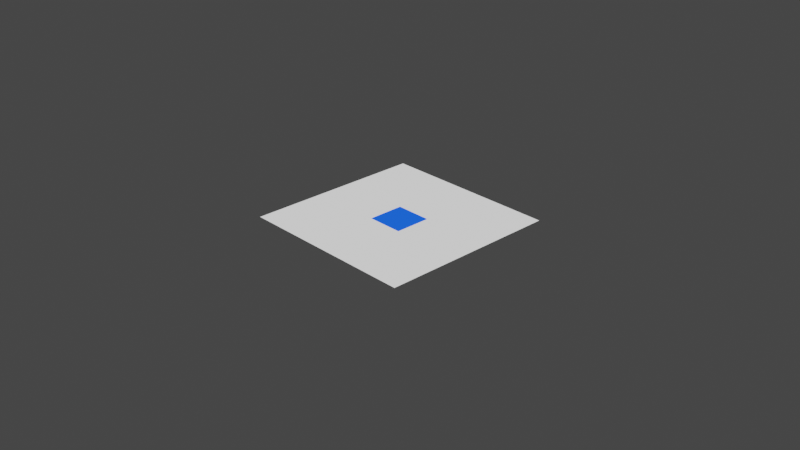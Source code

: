 # Source: procedural-texture.blend  (saved by Blender 2.91.10; exported with 4.5.12 LTS)
import bpy
from mathutils import Matrix  # noqa: F401  (used for matrix-valued properties, if any)

bpy.ops.wm.read_factory_settings(use_empty=True)
scene = bpy.context.scene
scene.name = 'Scene'

# ---- collections
col_collection = bpy.data.collections.new('Collection'); scene.collection.children.link(col_collection)

# ---- materials (node trees are filled in below, after node groups)
mat_material = bpy.data.materials.new('Material')
mat_material.alpha_threshold = 0.0
mat_material.use_transparent_shadow = False
mat_material.line_color = (0.0, 0.0, 0.0, 1.0)

# ---- material node trees
mat_material.use_nodes = True; mat_material.node_tree.nodes.clear()
_N = mat_material.node_tree.nodes; _L = mat_material.node_tree.links
n0 = _N.new('ShaderNodeTexCoord'); n0.name = 'Texture Coordinate'; n0.location = (-479, 138)
n1 = _N.new('ShaderNodeMath'); n1.name = 'Math.001'; n1.location = (73, 3)
n1.operation = 'COMPARE'
n1.inputs[1].default_value = 0.0
n1.inputs[2].default_value = 0.2
n2 = _N.new('ShaderNodeMath'); n2.name = 'Math'; n2.location = (71, 184)
n2.operation = 'COMPARE'
n2.inputs[1].default_value = 0.0
n2.inputs[2].default_value = 0.2
n3 = _N.new('ShaderNodeSeparateXYZ'); n3.name = 'Separate XYZ'; n3.location = (-175, 132)
n4 = _N.new('ShaderNodeMath'); n4.name = 'Math.002'; n4.location = (329, 117)
n4.inputs[2].default_value = 0.0
n5 = _N.new('ShaderNodeOutputMaterial'); n5.name = 'Material Output'; n5.location = (1292, 103)
n6 = _N.new('ShaderNodeMath'); n6.name = 'Math.003'; n6.location = (549, 82)
n6.operation = 'GREATER_THAN'
n6.inputs[1].default_value = 1.9
n6.inputs[2].default_value = 0.0
n7 = _N.new('ShaderNodeEmission'); n7.name = 'Emission Viewer'; n7.location = (1292, 143)
n7.label = 'Viewer'
n7.hide = True
n8 = _N.new('ShaderNodeValToRGB'); n8.name = 'ColorRamp'; n8.location = (769, 119)
while len(n8.color_ramp.elements) > 1: n8.color_ramp.elements.remove(n8.color_ramp.elements[-1])
n8.color_ramp.elements[0].position = 0.0; n8.color_ramp.elements[0].color = (0.0, 0.0, 0.0, 1.0)
_e = n8.color_ramp.elements.new(1.0); _e.color = (0.01194, 0.1033, 1.0, 1.0)
n9 = _N.new('ShaderNodeValToRGB'); n9.name = 'ColorRamp.001'; n9.location = (1019, 113)
while len(n9.color_ramp.elements) > 1: n9.color_ramp.elements.remove(n9.color_ramp.elements[-1])
n9.color_ramp.elements[0].position = 0.0; n9.color_ramp.elements[0].color = (0.8299, 0.8299, 0.8299, 1.0)
_e = n9.color_ramp.elements.new(0.09091); _e.color = (0.01194, 0.1033, 1.0, 1.0)
_L.new(n0.outputs[3], n3.inputs[0])
_L.new(n3.outputs[0], n2.inputs[0])
_L.new(n3.outputs[1], n1.inputs[0])
_L.new(n1.outputs[0], n4.inputs[1])
_L.new(n4.outputs[0], n6.inputs[0])
_L.new(n2.outputs[0], n4.inputs[0])
_L.new(n8.outputs[0], n9.inputs[0])
_L.new(n6.outputs[0], n8.inputs[0])
_L.new(n7.outputs[0], n5.inputs[0])
_L.new(n9.outputs[0], n7.inputs[0])
n5.is_active_output = True

# ---- world
world_world = bpy.data.worlds.new('World'); scene.world = world_world
world_world.use_nodes = True; world_world.node_tree.nodes.clear()
_N = world_world.node_tree.nodes; _L = world_world.node_tree.links
n0 = _N.new('ShaderNodeOutputWorld'); n0.name = 'World Output'; n0.location = (300, 300)
n1 = _N.new('ShaderNodeBackground'); n1.name = 'Background'; n1.location = (10, 300)
n1.inputs[0].default_value = (0.05088, 0.05088, 0.05088, 1.0)
_L.new(n1.outputs[0], n0.inputs[0])
n0.is_active_output = True
world_world.color = (0.05088, 0.05088, 0.05088)
world_world.use_sun_shadow = False
world_world.sun_shadow_jitter_overblur = 0.0

# ---- cameras
cam_camera = bpy.data.cameras.new('Camera')
cam_camera.clip_end = 100.0
cam_camera.ortho_scale = 7.314

# ---- lights
light_light = bpy.data.lights.new('Light', 'POINT')
light_light.transmission_factor = 0.0
light_light.energy = 1000.0
light_light.shadow_soft_size = 0.1
light_light.shadow_maximum_resolution = 0.006
light_light.use_absolute_resolution = True

# ---- meshes
me_plane = bpy.data.meshes.new('Plane')
me_plane.from_pydata([(-1.0, -1.0, 0.0), (1.0, -1.0, 0.0), (-1.0, 1.0, 0.0), (1.0, 1.0, 0.0)], [], [(0, 1, 3, 2)])
_uv = me_plane.uv_layers.new(name='UVMap')
_uv.uv.foreach_set('vector', [0.0, 0.0, 1.0, 0.0, 1.0, 1.0, 0.0, 1.0])
me_plane.materials.append(mat_material)
me_plane.use_remesh_fix_poles = True
me_plane.use_remesh_preserve_attributes = False
me_plane.use_mirror_vertex_groups = False
me_plane.update()

# ---- objects
ob_light = bpy.data.objects.new('Light', light_light)
ob_camera = bpy.data.objects.new('Camera', cam_camera)
ob_plane = bpy.data.objects.new('Plane', me_plane)

# ---- transforms, parenting, visibility, modifiers, constraints
ob_light.location = (4.076, 1.005, 5.904)
ob_light.rotation_euler = (0.6503, 0.05522, 1.866)
ob_light.lock_rotations_4d = False
ob_light.empty_display_type = 'ARROWS'
ob_light.color = (0.0, 0.0, 0.0, 0.0)
ob_light.lineart.crease_threshold = 0.0
ob_camera.location = (7.359, -6.926, 4.958)
ob_camera.rotation_euler = (1.109, 0.0, 0.8149)
ob_camera.lock_rotations_4d = False
ob_camera.empty_display_type = 'ARROWS'
ob_camera.color = (0.0, 0.0, 0.0, 0.0)
ob_camera.display_type = 'WIRE'
ob_camera.lineart.crease_threshold = 0.0
ob_plane.location = (0.0, 0.0, 0.0)
ob_plane.lineart.crease_threshold = 0.0

# ---- collection membership
col_collection.objects.link(ob_light)
col_collection.objects.link(ob_camera)
col_collection.objects.link(ob_plane)

# ---- scene / render settings (as saved in the file)
scene.camera = ob_camera
scene.frame_start = 1; scene.frame_end = 250; scene.frame_set(1)
scene.render.engine = 'BLENDER_EEVEE_NEXT'
scene.cycles.use_denoising = False
scene.cycles.samples = 128
scene.cycles.sampling_pattern = 'TABULATED_SOBOL'
scene.cycles.use_adaptive_sampling = False
scene.cycles.use_light_tree = False
scene.view_settings.view_transform = 'Filmic'
bpy.context.view_layer.update()
